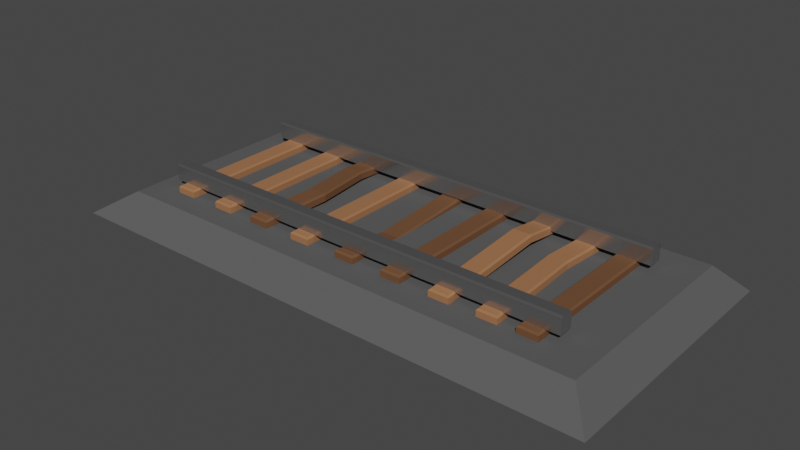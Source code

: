 # Source: minetrack.blend  (saved by Blender 2.80.71; exported with 4.5.12 LTS)
import bpy
from mathutils import Matrix  # noqa: F401  (used for matrix-valued properties, if any)

bpy.ops.wm.read_factory_settings(use_empty=True)
scene = bpy.context.scene
scene.name = 'Scene'

# ---- collections
col_collection = bpy.data.collections.new('Collection'); scene.collection.children.link(col_collection)

# ---- materials (node trees are filled in below, after node groups)
mat_wooddark = bpy.data.materials.new('WoodDark')
mat_wooddark.use_transparent_shadow = False
mat_wooddark.roughness = 0.25
mat_stonelight = bpy.data.materials.new('StoneLight')
mat_stonelight.use_transparent_shadow = False
mat_stonelight.roughness = 0.25
mat_metal = bpy.data.materials.new('Metal')
mat_metal.use_transparent_shadow = False
mat_metal.roughness = 0.25
mat_wooddarkest = bpy.data.materials.new('WoodDarkest')
mat_wooddarkest.use_transparent_shadow = False
mat_wooddarkest.roughness = 0.25
mat_stone = bpy.data.materials.new('Stone')
mat_stone.use_transparent_shadow = False
mat_stone.roughness = 0.25

# ---- material node trees
mat_wooddark.use_nodes = True; mat_wooddark.node_tree.nodes.clear()
_N = mat_wooddark.node_tree.nodes; _L = mat_wooddark.node_tree.links
n0 = _N.new('ShaderNodeOutputMaterial'); n0.name = 'Material Output'; n0.location = (300, 300)
n1 = _N.new('ShaderNodeBsdfPrincipled'); n1.name = 'Principled BSDF'; n1.location = (10, 300)
n1.distribution = 'GGX'
n1.subsurface_method = 'BURLEY'
n1.inputs[0].default_value = (0.3419, 0.1559, 0.07421, 1.0)
n1.inputs[2].default_value = 1.0
n1.inputs[3].default_value = 1.45
n1.inputs[13].default_value = 0.1
n1.inputs[27].default_value = (0.0, 0.0, 0.0, 1.0)
n1.inputs[28].default_value = 1.0
_L.new(n1.outputs[0], n0.inputs[0])
n0.is_active_output = True
mat_stonelight.use_nodes = True; mat_stonelight.node_tree.nodes.clear()
_N = mat_stonelight.node_tree.nodes; _L = mat_stonelight.node_tree.links
n0 = _N.new('ShaderNodeOutputMaterial'); n0.name = 'Material Output'; n0.location = (300, 300)
n1 = _N.new('ShaderNodeBsdfPrincipled'); n1.name = 'Principled BSDF'; n1.location = (10, 300)
n1.distribution = 'GGX'
n1.subsurface_method = 'BURLEY'
n1.inputs[0].default_value = (0.196, 0.196, 0.196, 1.0)
n1.inputs[2].default_value = 0.9
n1.inputs[3].default_value = 1.45
n1.inputs[13].default_value = 0.1
n1.inputs[27].default_value = (0.0, 0.0, 0.0, 1.0)
n1.inputs[28].default_value = 1.0
_L.new(n1.outputs[0], n0.inputs[0])
n0.is_active_output = True
mat_metal.use_nodes = True; mat_metal.node_tree.nodes.clear()
_N = mat_metal.node_tree.nodes; _L = mat_metal.node_tree.links
n0 = _N.new('ShaderNodeOutputMaterial'); n0.name = 'Material Output'; n0.location = (300, 300)
n1 = _N.new('ShaderNodeBsdfPrincipled'); n1.name = 'Principled BSDF'; n1.location = (10, 300)
n1.distribution = 'GGX'
n1.subsurface_method = 'BURLEY'
n1.inputs[0].default_value = (0.448, 0.448, 0.448, 1.0)
n1.inputs[1].default_value = 0.9
n1.inputs[2].default_value = 0.2
n1.inputs[3].default_value = 1.45
n1.inputs[13].default_value = 0.7
n1.inputs[27].default_value = (0.0, 0.0, 0.0, 1.0)
n1.inputs[28].default_value = 1.0
_L.new(n1.outputs[0], n0.inputs[0])
n0.is_active_output = True
mat_wooddarkest.use_nodes = True; mat_wooddarkest.node_tree.nodes.clear()
_N = mat_wooddarkest.node_tree.nodes; _L = mat_wooddarkest.node_tree.links
n0 = _N.new('ShaderNodeOutputMaterial'); n0.name = 'Material Output'; n0.location = (300, 300)
n1 = _N.new('ShaderNodeBsdfPrincipled'); n1.name = 'Principled BSDF'; n1.location = (10, 300)
n1.distribution = 'GGX'
n1.subsurface_method = 'BURLEY'
n1.inputs[0].default_value = (0.1523, 0.07171, 0.03548, 1.0)
n1.inputs[2].default_value = 1.0
n1.inputs[3].default_value = 1.45
n1.inputs[13].default_value = 0.1
n1.inputs[27].default_value = (0.0, 0.0, 0.0, 1.0)
n1.inputs[28].default_value = 1.0
_L.new(n1.outputs[0], n0.inputs[0])
n0.is_active_output = True
mat_stone.use_nodes = True; mat_stone.node_tree.nodes.clear()
_N = mat_stone.node_tree.nodes; _L = mat_stone.node_tree.links
n0 = _N.new('ShaderNodeOutputMaterial'); n0.name = 'Material Output'; n0.location = (300, 300)
n1 = _N.new('ShaderNodeBsdfPrincipled'); n1.name = 'Principled BSDF'; n1.location = (10, 300)
n1.distribution = 'GGX'
n1.subsurface_method = 'BURLEY'
n1.inputs[0].default_value = (0.0985, 0.0985, 0.0985, 1.0)
n1.inputs[2].default_value = 0.9
n1.inputs[3].default_value = 1.45
n1.inputs[13].default_value = 0.1
n1.inputs[27].default_value = (0.0, 0.0, 0.0, 1.0)
n1.inputs[28].default_value = 1.0
_L.new(n1.outputs[0], n0.inputs[0])
n0.is_active_output = True

# ---- world
world_world = bpy.data.worlds.new('World'); scene.world = world_world
world_world.use_nodes = True; world_world.node_tree.nodes.clear()
_N = world_world.node_tree.nodes; _L = world_world.node_tree.links
n0 = _N.new('ShaderNodeOutputWorld'); n0.name = 'World Output'; n0.location = (300, 300)
n1 = _N.new('ShaderNodeBackground'); n1.name = 'Background'; n1.location = (10, 300)
n1.inputs[0].default_value = (0.05088, 0.05088, 0.05088, 1.0)
_L.new(n1.outputs[0], n0.inputs[0])
n0.is_active_output = True
world_world.color = (0.05088, 0.05088, 0.05088)
world_world.use_sun_shadow = False
world_world.sun_shadow_jitter_overblur = 0.0

# ---- meshes
me_cube = bpy.data.meshes.new('Cube')
me_cube.from_pydata([(-3.191, 0.9, 0.1), (-3.191, 1.1, 0.1), (3.024, 0.9, 0.1), (3.024, 1.1, 0.1), (-0.1477, -1.217, -0.005475), (0.8865, 1.295, -0.005475), (-0.1477, 1.295, -0.005475), (0.8865, -1.217, -0.005475), (0.1477, -1.217, -0.005475), (0.5912, 1.295, -0.005475), (0.1477, 1.295, -0.005475), (0.5912, -1.217, -0.005475), (-3.191, -1.087, 0.1), (-3.191, -0.8873, 0.1), (3.024, -1.087, 0.1), (3.024, -0.8873, 0.1), (-0.1253, -1.194, 0.1055), (-0.1477, -1.217, 0.08309), (-0.1253, 1.273, 0.1055), (-0.1477, 1.295, 0.08309), (0.1253, -1.194, 0.1055), (0.1477, -1.217, 0.08309), (0.1253, 1.273, 0.1055), (0.1477, 1.295, 0.08309), (0.6136, -1.194, 0.1055), (0.5912, -1.217, 0.08309), (0.6136, 1.273, 0.1055), (0.5912, 1.295, 0.08309), (0.8642, -1.194, 0.1055), (0.8865, -1.217, 0.08309), (0.8642, 1.273, 0.1055), (0.8865, 1.295, 0.08309), (1.611, 1.295, -0.005475), (1.611, -1.217, -0.005475), (1.315, 1.295, -0.005475), (1.315, -1.217, -0.005475), (1.338, -1.194, 0.1055), (1.315, -1.217, 0.08309), (1.338, 1.273, 0.1055), (1.315, 1.295, 0.08309), (1.588, -1.194, 0.1055), (1.611, -1.217, 0.08309), (1.588, 1.273, 0.1055), (1.611, 1.295, 0.08309), (2.289, 1.295, -0.005475), (2.289, -1.217, -0.005475), (1.994, 1.295, -0.005475), (1.994, -1.217, -0.005475), (2.017, -1.194, 0.1055), (1.994, -1.217, 0.08309), (2.017, 1.273, 0.1055), (1.994, 1.295, 0.08309), (2.267, -1.194, 0.1055), (2.289, -1.217, 0.08309), (2.267, 1.273, 0.1055), (2.289, 1.295, 0.08309), (2.831, 1.295, -0.005475), (2.831, -1.217, -0.005475), (2.536, 1.295, -0.005475), (2.536, -1.217, -0.005475), (2.558, -1.194, 0.1055), (2.536, -1.217, 0.08309), (2.558, 1.273, 0.1055), (2.536, 1.295, 0.08309), (2.809, -1.194, 0.1055), (2.831, -1.217, 0.08309), (2.809, 1.273, 0.1055), (2.831, 1.295, 0.08309), (-0.6042, 1.295, -0.005475), (-0.6042, -1.217, -0.005475), (-0.8996, 1.295, -0.005475), (-0.8996, -1.217, -0.005475), (-0.8772, -1.194, 0.1055), (-0.8996, -1.217, 0.08309), (-0.8772, 1.273, 0.1055), (-0.8996, 1.295, 0.08309), (-0.6266, -1.194, 0.1055), (-0.6042, -1.217, 0.08309), (-0.6266, 1.273, 0.1055), (-0.6042, 1.295, 0.08309), (-1.338, 1.295, -0.005475), (-1.338, -1.217, -0.005475), (-1.633, 1.295, -0.005475), (-1.633, -1.217, -0.005475), (-1.611, -1.194, 0.1055), (-1.633, -1.217, 0.08309), (-1.611, 1.273, 0.1055), (-1.633, 1.295, 0.08309), (-1.36, -1.194, 0.1055), (-1.338, -1.217, 0.08309), (-1.36, 1.273, 0.1055), (-1.338, 1.295, 0.08309), (-2.012, 1.295, -0.005475), (-2.012, -1.217, -0.005475), (-2.307, 1.295, -0.005475), (-2.307, -1.217, -0.005475), (-2.285, -1.194, 0.1055), (-2.307, -1.217, 0.08309), (-2.285, 1.273, 0.1055), (-2.307, 1.295, 0.08309), (-2.034, -1.194, 0.1055), (-2.012, -1.217, 0.08309), (-2.034, 1.273, 0.1055), (-2.012, 1.295, 0.08309), (-2.742, 1.295, -0.005475), (-2.742, -1.217, -0.005475), (-3.038, 1.295, -0.005475), (-3.038, -1.217, -0.005475), (-3.015, -1.194, 0.1055), (-3.038, -1.217, 0.08309), (-3.015, 1.273, 0.1055), (-3.038, 1.295, 0.08309), (-2.765, -1.194, 0.1055), (-2.742, -1.217, 0.08309), (-2.765, 1.273, 0.1055), (-2.742, 1.295, 0.08309), (-3.191, 0.9, 0.3165), (-3.191, 0.9235, 0.34), (-3.191, 1.077, 0.34), (-3.191, 1.1, 0.3165), (3.024, 0.9235, 0.34), (3.024, 0.9, 0.3165), (3.024, 1.1, 0.3165), (3.024, 1.077, 0.34), (-3.191, -1.087, 0.3165), (-3.191, -1.064, 0.34), (-3.191, -0.9108, 0.34), (-3.191, -0.8873, 0.3165), (3.024, -1.064, 0.34), (3.024, -1.087, 0.3165), (3.024, -0.8873, 0.3165), (3.024, -0.9108, 0.34), (1.914, 0.3474, 0.08309), (1.914, 0.3474, -0.005475), (2.21, 0.3474, -0.005475), (1.937, 0.3419, 0.1055), (2.187, 0.3419, 0.1055), (2.21, 0.3474, 0.08309), (-1.633, 0.6307, 0.1333), (-1.54, -0.2065, 0.1333), (-1.633, 0.6307, 0.04478), (-1.54, -0.2065, 0.04478), (-1.245, -0.2065, 0.04478), (-1.338, 0.6307, 0.04478), (-1.518, -0.2021, 0.1557), (-1.611, 0.6202, 0.1557), (-1.36, 0.6202, 0.1557), (-1.267, -0.2021, 0.1557), (-1.245, -0.2065, 0.1333), (-1.338, 0.6307, 0.1333), (-0.1477, -0.3454, -0.1066), (0.1477, -0.3454, -0.1066), (-0.1253, -0.3385, 0.004391), (-0.1477, -0.3454, -0.01799), (0.1253, -0.3385, 0.004391), (0.1477, -0.3454, -0.01799), (1.315, 0.4624, 0.2009), (1.315, 0.4624, 0.1124), (1.611, 0.4624, 0.1124), (1.338, 0.4549, 0.2233), (1.588, 0.4549, 0.2233), (1.611, 0.4624, 0.2009)], [], [(123, 118, 117, 120), (3, 122, 123, 120, 121, 2), (14, 129, 124, 12), (0, 116, 117, 118, 119, 1), (1, 3, 2, 0), (1, 119, 122, 3), (154, 152, 16, 20), (151, 155, 21, 8), (30, 26, 24, 28), (150, 153, 19, 6), (150, 151, 8, 4), (6, 19, 23, 10), (131, 126, 125, 128), (15, 130, 131, 128, 129, 14), (12, 124, 125, 126, 127, 13), (13, 15, 14, 12), (13, 127, 130, 15), (152, 18, 19, 153), (18, 22, 23, 19), (154, 20, 21, 155), (20, 16, 17, 21), (8, 21, 17, 4), (5, 31, 29, 7), (11, 25, 27, 9), (9, 5, 7, 11), (9, 27, 31, 5), (24, 26, 27, 25), (26, 30, 31, 27), (30, 28, 29, 31), (28, 24, 25, 29), (7, 29, 25, 11), (160, 159, 36, 40), (158, 161, 41, 33), (157, 156, 39, 34), (157, 158, 33, 35), (34, 39, 43, 32), (159, 38, 39, 156), (38, 42, 43, 39), (160, 40, 41, 161), (40, 36, 37, 41), (33, 41, 37, 35), (136, 135, 48, 52), (134, 137, 53, 45), (133, 132, 51, 46), (133, 134, 45, 47), (46, 51, 55, 44), (135, 50, 51, 132), (50, 54, 55, 51), (136, 52, 53, 137), (52, 48, 49, 53), (45, 53, 49, 47), (66, 62, 60, 64), (56, 67, 65, 57), (59, 61, 63, 58), (58, 56, 57, 59), (58, 63, 67, 56), (60, 62, 63, 61), (62, 66, 67, 63), (66, 64, 65, 67), (64, 60, 61, 65), (57, 65, 61, 59), (78, 74, 72, 76), (68, 79, 77, 69), (71, 73, 75, 70), (70, 68, 69, 71), (70, 75, 79, 68), (72, 74, 75, 73), (74, 78, 79, 75), (78, 76, 77, 79), (76, 72, 73, 77), (69, 77, 73, 71), (147, 144, 84, 88), (142, 148, 89, 81), (140, 138, 87, 82), (141, 142, 81, 83), (82, 87, 91, 80), (145, 86, 87, 138), (86, 90, 91, 87), (147, 88, 89, 148), (88, 84, 85, 89), (81, 89, 85, 83), (102, 98, 96, 100), (92, 103, 101, 93), (95, 97, 99, 94), (94, 92, 93, 95), (94, 99, 103, 92), (96, 98, 99, 97), (98, 102, 103, 99), (102, 100, 101, 103), (100, 96, 97, 101), (93, 101, 97, 95), (114, 110, 108, 112), (104, 115, 113, 105), (107, 109, 111, 106), (106, 104, 105, 107), (106, 111, 115, 104), (108, 110, 111, 109), (110, 114, 115, 111), (114, 112, 113, 115), (112, 108, 109, 113), (105, 113, 109, 107), (118, 123, 122, 119), (120, 117, 116, 121), (126, 131, 130, 127), (128, 125, 124, 129), (2, 121, 116, 0), (54, 136, 137, 55), (48, 135, 132, 49), (46, 44, 134, 133), (47, 49, 132, 133), (44, 55, 137, 134), (54, 50, 135, 136), (90, 146, 149, 91), (146, 147, 148, 149), (84, 144, 139, 85), (144, 145, 138, 139), (82, 80, 143, 140), (140, 143, 142, 141), (83, 85, 139, 141), (141, 139, 138, 140), (80, 91, 149, 143), (143, 149, 148, 142), (90, 86, 145, 146), (146, 145, 144, 147), (22, 154, 155, 23), (16, 152, 153, 17), (6, 10, 151, 150), (4, 17, 153, 150), (10, 23, 155, 151), (22, 18, 152, 154), (42, 160, 161, 43), (36, 159, 156, 37), (34, 32, 158, 157), (35, 37, 156, 157), (32, 43, 161, 158), (42, 38, 159, 160)])
me_cube.polygons.foreach_set('material_index', [2, 2, 2, 2, 2, 2, 3, 3, 3, 3, 3, 3, 2, 2, 2, 2, 2, 3, 3, 3, 3, 3, 3, 3, 3, 3, 3, 3, 3, 3, 3, 0, 0, 0, 0, 0, 0, 0, 0, 0, 0, 0, 0, 0, 0, 0, 0, 0, 0, 0, 0, 3, 3, 3, 3, 3, 3, 3, 3, 3, 3, 0, 0, 0, 0, 0, 0, 0, 0, 0, 0, 3, 3, 3, 3, 3, 3, 3, 3, 3, 3, 0, 0, 0, 0, 0, 0, 0, 0, 0, 0, 0, 0, 0, 0, 0, 0, 0, 0, 0, 0, 2, 2, 2, 2, 2, 0, 0, 0, 0, 0, 0, 3, 3, 3, 3, 3, 3, 3, 3, 3, 3, 3, 3, 3, 3, 3, 3, 3, 3, 0, 0, 0, 0, 0, 0])
_uv = me_cube.uv_layers.new(name='UVMap')
_uv.uv.foreach_set('vector', [0.625, 0.5294, 0.875, 0.5294, 0.875, 0.7206, 0.625, 0.7206, 0.375, 0.5, 0.6005, 0.5, 0.625, 0.5294, 0.625, 0.7206, 0.6005, 0.75, 0.375, 0.75, 0.375, 0.75, 0.6005, 0.75, 0.6005, 1.0, 0.375, 1.0, 0.375, 0.0, 0.6005, 0.0, 0.625, 0.02936, 0.625, 0.2206, 0.6005, 0.25, 0.375, 0.25, 0.125, 0.5, 0.375, 0.5, 0.375, 0.75, 0.125, 0.75, 0.375, 0.25, 0.6005, 0.25, 0.6005, 0.5, 0.375, 0.5, 0.6439, 0.6626, 0.8561, 0.6626, 0.8561, 0.7478, 0.6439, 0.7478, 0.375, 0.6633, 0.5746, 0.6633, 0.5746, 0.75, 0.375, 0.75, 0.6439, 0.5022, 0.8561, 0.5022, 0.8561, 0.7478, 0.6439, 0.7478, 0.375, 0.08672, 0.5746, 0.08672, 0.5746, 0.25, 0.375, 0.25, 0.125, 0.6633, 0.375, 0.6633, 0.375, 0.75, 0.125, 0.75, 0.375, 0.25, 0.5746, 0.25, 0.5746, 0.5, 0.375, 0.5, 0.625, 0.5294, 0.875, 0.5294, 0.875, 0.7206, 0.625, 0.7206, 0.375, 0.5, 0.6005, 0.5, 0.625, 0.5294, 0.625, 0.7206, 0.6005, 0.75, 0.375, 0.75, 0.375, 0.0, 0.6005, 0.0, 0.625, 0.02936, 0.625, 0.2206, 0.6005, 0.25, 0.375, 0.25, 0.125, 0.5, 0.375, 0.5, 0.375, 0.75, 0.125, 0.75, 0.375, 0.25, 0.6005, 0.25, 0.6005, 0.5, 0.375, 0.5, 0.8561, 0.6626, 0.8561, 0.5022, 0.875, 0.5, 0.875, 0.6633, 0.8561, 0.5022, 0.6439, 0.5022, 0.625, 0.5, 0.875, 0.5, 0.6439, 0.6626, 0.6439, 0.7478, 0.5746, 0.75, 0.5746, 0.6633, 0.6439, 0.7478, 0.8561, 0.7478, 0.875, 0.75, 0.625, 0.75, 0.375, 0.75, 0.5746, 0.75, 0.5746, 1.0, 0.375, 1.0, 0.375, 0.5, 0.5746, 0.5, 0.5746, 0.75, 0.375, 0.75, 0.375, 0.0, 0.5746, 0.0, 0.5746, 0.25, 0.375, 0.25, 0.125, 0.5, 0.375, 0.5, 0.375, 0.75, 0.125, 0.75, 0.375, 0.25, 0.5746, 0.25, 0.5746, 0.5, 0.375, 0.5, 0.8561, 0.7478, 0.8561, 0.5022, 0.875, 0.5, 0.875, 0.75, 0.8561, 0.5022, 0.6439, 0.5022, 0.625, 0.5, 0.875, 0.5, 0.6439, 0.5022, 0.6439, 0.7478, 0.5746, 0.75, 0.5746, 0.5, 0.6439, 0.7478, 0.8561, 0.7478, 0.875, 0.75, 0.625, 0.75, 0.375, 0.75, 0.5746, 0.75, 0.5746, 1.0, 0.375, 1.0, 0.6439, 0.5836, 0.8561, 0.5836, 0.8561, 0.7478, 0.6439, 0.7478, 0.375, 0.5829, 0.5746, 0.5829, 0.5746, 0.75, 0.375, 0.75, 0.375, 0.1671, 0.5746, 0.1671, 0.5746, 0.25, 0.375, 0.25, 0.125, 0.5829, 0.375, 0.5829, 0.375, 0.75, 0.125, 0.75, 0.375, 0.25, 0.5746, 0.25, 0.5746, 0.5, 0.375, 0.5, 0.8561, 0.5836, 0.8561, 0.5022, 0.875, 0.5, 0.875, 0.5829, 0.8561, 0.5022, 0.6439, 0.5022, 0.625, 0.5, 0.875, 0.5, 0.6439, 0.5836, 0.6439, 0.7478, 0.5746, 0.75, 0.5746, 0.5829, 0.6439, 0.7478, 0.8561, 0.7478, 0.875, 0.75, 0.625, 0.75, 0.375, 0.75, 0.5746, 0.75, 0.5746, 1.0, 0.375, 1.0, 0.6439, 0.5949, 0.8561, 0.5949, 0.8561, 0.7478, 0.6439, 0.7478, 0.375, 0.5943, 0.5746, 0.5943, 0.5746, 0.75, 0.375, 0.75, 0.375, 0.1557, 0.5746, 0.1557, 0.5746, 0.25, 0.375, 0.25, 0.125, 0.5943, 0.375, 0.5943, 0.375, 0.75, 0.125, 0.75, 0.375, 0.25, 0.5746, 0.25, 0.5746, 0.5, 0.375, 0.5, 0.8561, 0.5949, 0.8561, 0.5022, 0.875, 0.5, 0.875, 0.5943, 0.8561, 0.5022, 0.6439, 0.5022, 0.625, 0.5, 0.875, 0.5, 0.6439, 0.5949, 0.6439, 0.7478, 0.5746, 0.75, 0.5746, 0.5943, 0.6439, 0.7478, 0.8561, 0.7478, 0.875, 0.75, 0.625, 0.75, 0.375, 0.75, 0.5746, 0.75, 0.5746, 1.0, 0.375, 1.0, 0.6439, 0.5022, 0.8561, 0.5022, 0.8561, 0.7478, 0.6439, 0.7478, 0.375, 0.5, 0.5746, 0.5, 0.5746, 0.75, 0.375, 0.75, 0.375, 0.0, 0.5746, 0.0, 0.5746, 0.25, 0.375, 0.25, 0.125, 0.5, 0.375, 0.5, 0.375, 0.75, 0.125, 0.75, 0.375, 0.25, 0.5746, 0.25, 0.5746, 0.5, 0.375, 0.5, 0.8561, 0.7478, 0.8561, 0.5022, 0.875, 0.5, 0.875, 0.75, 0.8561, 0.5022, 0.6439, 0.5022, 0.625, 0.5, 0.875, 0.5, 0.6439, 0.5022, 0.6439, 0.7478, 0.5746, 0.75, 0.5746, 0.5, 0.6439, 0.7478, 0.8561, 0.7478, 0.875, 0.75, 0.625, 0.75, 0.375, 0.75, 0.5746, 0.75, 0.5746, 1.0, 0.375, 1.0, 0.6439, 0.5022, 0.8561, 0.5022, 0.8561, 0.7478, 0.6439, 0.7478, 0.375, 0.5, 0.5746, 0.5, 0.5746, 0.75, 0.375, 0.75, 0.375, 0.0, 0.5746, 0.0, 0.5746, 0.25, 0.375, 0.25, 0.125, 0.5, 0.375, 0.5, 0.375, 0.75, 0.125, 0.75, 0.375, 0.25, 0.5746, 0.25, 0.5746, 0.5, 0.375, 0.5, 0.8561, 0.7478, 0.8561, 0.5022, 0.875, 0.5, 0.875, 0.75, 0.8561, 0.5022, 0.6439, 0.5022, 0.625, 0.5, 0.875, 0.5, 0.6439, 0.5022, 0.6439, 0.7478, 0.5746, 0.75, 0.5746, 0.5, 0.6439, 0.7478, 0.8561, 0.7478, 0.875, 0.75, 0.625, 0.75, 0.375, 0.75, 0.5746, 0.75, 0.5746, 1.0, 0.375, 1.0, 0.6439, 0.649, 0.8561, 0.649, 0.8561, 0.7478, 0.6439, 0.7478, 0.375, 0.6495, 0.5746, 0.6495, 0.5746, 0.75, 0.375, 0.75, 0.375, 0.1839, 0.5746, 0.1839, 0.5746, 0.25, 0.375, 0.25, 0.125, 0.6495, 0.375, 0.6495, 0.375, 0.75, 0.125, 0.75, 0.375, 0.25, 0.5746, 0.25, 0.5746, 0.5, 0.375, 0.5, 0.8561, 0.5672, 0.8561, 0.5022, 0.875, 0.5, 0.875, 0.5661, 0.8561, 0.5022, 0.6439, 0.5022, 0.625, 0.5, 0.875, 0.5, 0.6439, 0.649, 0.6439, 0.7478, 0.5746, 0.75, 0.5746, 0.6495, 0.6439, 0.7478, 0.8561, 0.7478, 0.875, 0.75, 0.625, 0.75, 0.375, 0.75, 0.5746, 0.75, 0.5746, 1.0, 0.375, 1.0, 0.6439, 0.5022, 0.8561, 0.5022, 0.8561, 0.7478, 0.6439, 0.7478, 0.375, 0.5, 0.5746, 0.5, 0.5746, 0.75, 0.375, 0.75, 0.375, 0.0, 0.5746, 0.0, 0.5746, 0.25, 0.375, 0.25, 0.125, 0.5, 0.375, 0.5, 0.375, 0.75, 0.125, 0.75, 0.375, 0.25, 0.5746, 0.25, 0.5746, 0.5, 0.375, 0.5, 0.8561, 0.7478, 0.8561, 0.5022, 0.875, 0.5, 0.875, 0.75, 0.8561, 0.5022, 0.6439, 0.5022, 0.625, 0.5, 0.875, 0.5, 0.6439, 0.5022, 0.6439, 0.7478, 0.5746, 0.75, 0.5746, 0.5, 0.6439, 0.7478, 0.8561, 0.7478, 0.875, 0.75, 0.625, 0.75, 0.375, 0.75, 0.5746, 0.75, 0.5746, 1.0, 0.375, 1.0, 0.6439, 0.5022, 0.8561, 0.5022, 0.8561, 0.7478, 0.6439, 0.7478, 0.375, 0.5, 0.5746, 0.5, 0.5746, 0.75, 0.375, 0.75, 0.375, 0.0, 0.5746, 0.0, 0.5746, 0.25, 0.375, 0.25, 0.125, 0.5, 0.375, 0.5, 0.375, 0.75, 0.125, 0.75, 0.375, 0.25, 0.5746, 0.25, 0.5746, 0.5, 0.375, 0.5, 0.8561, 0.7478, 0.8561, 0.5022, 0.875, 0.5, 0.875, 0.75, 0.8561, 0.5022, 0.6439, 0.5022, 0.625, 0.5, 0.875, 0.5, 0.6439, 0.5022, 0.6439, 0.7478, 0.5746, 0.75, 0.5746, 0.5, 0.6439, 0.7478, 0.8561, 0.7478, 0.875, 0.75, 0.625, 0.75, 0.375, 0.75, 0.5746, 0.75, 0.5746, 1.0, 0.375, 1.0, 0.875, 0.5294, 0.625, 0.5294, 0.625, 0.5, 0.875, 0.5, 0.625, 0.7206, 0.875, 0.7206, 0.875, 0.75, 0.625, 0.75, 0.875, 0.5294, 0.625, 0.5294, 0.625, 0.5, 0.875, 0.5, 0.625, 0.7206, 0.875, 0.7206, 0.875, 0.75, 0.625, 0.75, 0.375, 0.75, 0.6005, 0.75, 0.6005, 1.0, 0.375, 1.0, 0.6439, 0.5022, 0.6439, 0.5949, 0.5746, 0.5943, 0.5746, 0.5, 0.8561, 0.7478, 0.8561, 0.5949, 0.875, 0.5943, 0.875, 0.75, 0.125, 0.5, 0.375, 0.5, 0.375, 0.5943, 0.125, 0.5943, 0.375, 0.0, 0.5746, 0.0, 0.5746, 0.1557, 0.375, 0.1557, 0.375, 0.5, 0.5746, 0.5, 0.5746, 0.5943, 0.375, 0.5943, 0.6439, 0.5022, 0.8561, 0.5022, 0.8561, 0.5949, 0.6439, 0.5949, 0.6439, 0.5022, 0.6439, 0.5672, 0.5746, 0.5661, 0.5746, 0.5, 0.6439, 0.5672, 0.6439, 0.649, 0.5746, 0.6495, 0.5746, 0.5661, 0.8561, 0.7478, 0.8561, 0.649, 0.875, 0.6495, 0.875, 0.75, 0.8561, 0.649, 0.8561, 0.5672, 0.875, 0.5661, 0.875, 0.6495, 0.125, 0.5, 0.375, 0.5, 0.375, 0.5661, 0.125, 0.5661, 0.125, 0.5661, 0.375, 0.5661, 0.375, 0.6495, 0.125, 0.6495, 0.375, 0.0, 0.5746, 0.0, 0.5746, 0.1005, 0.375, 0.1005, 0.375, 0.1005, 0.5746, 0.1005, 0.5746, 0.1839, 0.375, 0.1839, 0.375, 0.5, 0.5746, 0.5, 0.5746, 0.5661, 0.375, 0.5661, 0.375, 0.5661, 0.5746, 0.5661, 0.5746, 0.6495, 0.375, 0.6495, 0.6439, 0.5022, 0.8561, 0.5022, 0.8561, 0.5672, 0.6439, 0.5672, 0.6439, 0.5672, 0.8561, 0.5672, 0.8561, 0.649, 0.6439, 0.649, 0.6439, 0.5022, 0.6439, 0.6626, 0.5746, 0.6633, 0.5746, 0.5, 0.8561, 0.7478, 0.8561, 0.6626, 0.875, 0.6633, 0.875, 0.75, 0.125, 0.5, 0.375, 0.5, 0.375, 0.6633, 0.125, 0.6633, 0.375, 0.0, 0.5746, 0.0, 0.5746, 0.08672, 0.375, 0.08672, 0.375, 0.5, 0.5746, 0.5, 0.5746, 0.6633, 0.375, 0.6633, 0.6439, 0.5022, 0.8561, 0.5022, 0.8561, 0.6626, 0.6439, 0.6626, 0.6439, 0.5022, 0.6439, 0.5836, 0.5746, 0.5829, 0.5746, 0.5, 0.8561, 0.7478, 0.8561, 0.5836, 0.875, 0.5829, 0.875, 0.75, 0.125, 0.5, 0.375, 0.5, 0.375, 0.5829, 0.125, 0.5829, 0.375, 0.0, 0.5746, 0.0, 0.5746, 0.1671, 0.375, 0.1671, 0.375, 0.5, 0.5746, 0.5, 0.5746, 0.5829, 0.375, 0.5829, 0.6439, 0.5022, 0.8561, 0.5022, 0.8561, 0.5836, 0.6439, 0.5836])
me_cube.materials.append(mat_wooddark)
me_cube.materials.append(mat_stonelight)
me_cube.materials.append(mat_metal)
me_cube.materials.append(mat_wooddarkest)
me_cube.use_remesh_preserve_volume = False
me_cube.use_remesh_preserve_attributes = False
me_cube.use_mirror_vertex_groups = False
me_cube.update()
me_plane = bpy.data.meshes.new('Plane')
me_plane.from_pydata([(-3.509, -1.561, 0.0), (3.509, -1.561, 0.0), (-3.509, 1.561, 0.0), (3.509, 1.561, 0.0), (-4.099, -1.933, -0.3803), (3.882, -1.933, -0.3803), (-4.099, 1.919, -0.3803), (3.882, 1.919, -0.3803)], [], [(0, 1, 3, 2), (2, 3, 7, 6), (1, 0, 4, 5), (1, 5, 7, 3), (0, 2, 6, 4)])
_uv = me_plane.uv_layers.new(name='UVMap')
_uv.uv.foreach_set('vector', [0.0, 0.0, 1.0, 0.0, 1.0, 1.0, 0.0, 1.0, 0.0, 1.0, 1.0, 1.0, 1.0, 1.0, 0.0, 1.0, 1.0, 0.0, 0.0, 0.0, 0.0, 0.0, 1.0, 0.0, 1.0, 0.0, 1.0, 0.0, 1.0, 1.0, 1.0, 1.0, 0.0, 0.0, 0.0, 1.0, 0.0, 1.0, 0.0, 0.0])
me_plane.materials.append(mat_stone)
me_plane.use_remesh_preserve_volume = False
me_plane.use_remesh_preserve_attributes = False
me_plane.use_mirror_vertex_groups = False
me_plane.update()

# ---- objects
ob_track = bpy.data.objects.new('Track', me_cube)
ob_plane = bpy.data.objects.new('Plane', me_plane)

# ---- transforms, parenting, visibility, modifiers, constraints
ob_track.location = (0.0, 0.0, 0.0)
ob_track.lineart.crease_threshold = 0.0
ob_plane.location = (0.0, 0.0, 0.0)
ob_plane.lineart.crease_threshold = 0.0

# ---- collection membership
col_collection.objects.link(ob_track)
col_collection.objects.link(ob_plane)

# ---- scene / render settings (as saved in the file)
scene.frame_start = 1; scene.frame_end = 250; scene.frame_set(1)
scene.render.engine = 'BLENDER_EEVEE_NEXT'
scene.cycles.use_denoising = False
scene.cycles.samples = 128
scene.cycles.sampling_pattern = 'TABULATED_SOBOL'
scene.cycles.use_adaptive_sampling = False
scene.cycles.use_light_tree = False
scene.view_settings.view_transform = 'Filmic'
bpy.context.view_layer.update()

# ---- added for rendering (the .blend has no active camera and no usable light): camera, sun
cam_auto = bpy.data.cameras.new('AutoCamera')
cam_auto.lens = 50.0
cam_auto.sensor_width = 36.0
cam_auto.clip_end = 1000.0
ob_auto_camera = bpy.data.objects.new('AutoCamera', cam_auto)
scene.collection.objects.link(ob_auto_camera)
ob_auto_camera.location = (8.11732, -9.878, 6.56048)
ob_auto_camera.rotation_euler = (1.09748, -7.21219e-08, 0.694738)
scene.camera = ob_auto_camera
light_auto_sun = bpy.data.lights.new('AutoSun', 'SUN')
light_auto_sun.energy = 3.0
light_auto_sun.angle = 0.0523599
ob_auto_sun = bpy.data.objects.new('AutoSun', light_auto_sun)
scene.collection.objects.link(ob_auto_sun)
ob_auto_sun.rotation_euler = (0.872665, 0.174533, 0.523599)
bpy.context.view_layer.update()
